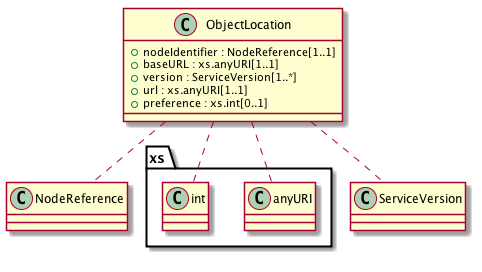

The diagram above was rendered by PlantUML. Its source (embedded in the PNG):
@startuml images/class_ObjectLocation.png

class ObjectLocation {
  + nodeIdentifier : NodeReference[1..1]
  + baseURL : xs.anyURI[1..1]
  + version : ServiceVersion[1..*]
  + url : xs.anyURI[1..1]
  + preference : xs.int[0..1]
}
ObjectLocation .. NodeReference
ObjectLocation .. xs.anyURI
ObjectLocation .. ServiceVersion
ObjectLocation .. xs.int

@enduml